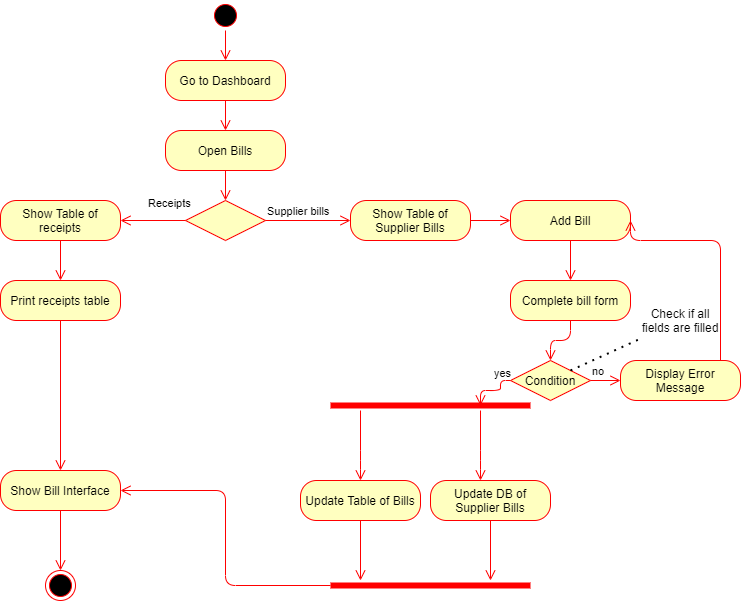

The diagram above was exported from draw.io. Its source (the exported page's mxGraphModel, read from the mxfile embedded in the PNG):
<mxGraphModel dx="1038" dy="580" grid="1" gridSize="10" guides="1" tooltips="1" connect="1" arrows="1" fold="1" page="1" pageScale="1" pageWidth="850" pageHeight="1100" background="none" math="0" shadow="0">
  <root>
    <mxCell id="0" />
    <mxCell id="1" parent="0" />
    <mxCell id="G54PxgKbb4dKJLdtzjYx-1" value="" style="ellipse;html=1;shape=startState;fillColor=#000000;strokeColor=#ff0000;" vertex="1" parent="1">
      <mxGeometry x="330" width="30" height="30" as="geometry" />
    </mxCell>
    <mxCell id="G54PxgKbb4dKJLdtzjYx-2" value="" style="edgeStyle=orthogonalEdgeStyle;html=1;verticalAlign=bottom;endArrow=open;endSize=8;strokeColor=#ff0000;entryX=0.5;entryY=0;entryDx=0;entryDy=0;" edge="1" source="G54PxgKbb4dKJLdtzjYx-1" parent="1" target="G54PxgKbb4dKJLdtzjYx-3">
      <mxGeometry relative="1" as="geometry">
        <mxPoint x="345" y="90" as="targetPoint" />
      </mxGeometry>
    </mxCell>
    <mxCell id="G54PxgKbb4dKJLdtzjYx-3" value="Go to Dashboard" style="rounded=1;whiteSpace=wrap;html=1;arcSize=40;fontColor=#000000;fillColor=#ffffc0;strokeColor=#ff0000;" vertex="1" parent="1">
      <mxGeometry x="285" y="60" width="120" height="40" as="geometry" />
    </mxCell>
    <mxCell id="G54PxgKbb4dKJLdtzjYx-4" value="" style="edgeStyle=orthogonalEdgeStyle;html=1;verticalAlign=bottom;endArrow=open;endSize=8;strokeColor=#ff0000;entryX=0.5;entryY=0;entryDx=0;entryDy=0;" edge="1" source="G54PxgKbb4dKJLdtzjYx-3" parent="1" target="G54PxgKbb4dKJLdtzjYx-5">
      <mxGeometry relative="1" as="geometry">
        <mxPoint x="345" y="190" as="targetPoint" />
      </mxGeometry>
    </mxCell>
    <mxCell id="G54PxgKbb4dKJLdtzjYx-5" value="Open Bills" style="rounded=1;whiteSpace=wrap;html=1;arcSize=40;fontColor=#000000;fillColor=#ffffc0;strokeColor=#ff0000;" vertex="1" parent="1">
      <mxGeometry x="285" y="130" width="120" height="40" as="geometry" />
    </mxCell>
    <mxCell id="G54PxgKbb4dKJLdtzjYx-6" value="" style="edgeStyle=orthogonalEdgeStyle;html=1;verticalAlign=bottom;endArrow=open;endSize=8;strokeColor=#ff0000;entryX=0.5;entryY=0;entryDx=0;entryDy=0;" edge="1" source="G54PxgKbb4dKJLdtzjYx-5" parent="1" target="G54PxgKbb4dKJLdtzjYx-7">
      <mxGeometry relative="1" as="geometry">
        <mxPoint x="345" y="290" as="targetPoint" />
      </mxGeometry>
    </mxCell>
    <mxCell id="G54PxgKbb4dKJLdtzjYx-7" value="" style="rhombus;whiteSpace=wrap;html=1;fillColor=#ffffc0;strokeColor=#ff0000;" vertex="1" parent="1">
      <mxGeometry x="305" y="200" width="80" height="40" as="geometry" />
    </mxCell>
    <mxCell id="G54PxgKbb4dKJLdtzjYx-8" value="Supplier bills" style="edgeStyle=orthogonalEdgeStyle;html=1;align=left;verticalAlign=bottom;endArrow=open;endSize=8;strokeColor=#ff0000;entryX=0;entryY=0.5;entryDx=0;entryDy=0;" edge="1" source="G54PxgKbb4dKJLdtzjYx-7" parent="1" target="G54PxgKbb4dKJLdtzjYx-12">
      <mxGeometry x="-1" relative="1" as="geometry">
        <mxPoint x="470" y="220" as="targetPoint" />
      </mxGeometry>
    </mxCell>
    <mxCell id="G54PxgKbb4dKJLdtzjYx-9" value="Receipts" style="edgeStyle=orthogonalEdgeStyle;html=1;align=left;verticalAlign=top;endArrow=open;endSize=8;strokeColor=#ff0000;entryX=1;entryY=0.5;entryDx=0;entryDy=0;" edge="1" source="G54PxgKbb4dKJLdtzjYx-7" parent="1" target="G54PxgKbb4dKJLdtzjYx-10">
      <mxGeometry x="0.2" y="-30" relative="1" as="geometry">
        <mxPoint x="240" y="220" as="targetPoint" />
        <Array as="points" />
        <mxPoint as="offset" />
      </mxGeometry>
    </mxCell>
    <mxCell id="G54PxgKbb4dKJLdtzjYx-10" value="Show Table of receipts" style="rounded=1;whiteSpace=wrap;html=1;arcSize=40;fontColor=#000000;fillColor=#ffffc0;strokeColor=#ff0000;" vertex="1" parent="1">
      <mxGeometry x="120" y="200" width="120" height="40" as="geometry" />
    </mxCell>
    <mxCell id="G54PxgKbb4dKJLdtzjYx-11" value="" style="edgeStyle=orthogonalEdgeStyle;html=1;verticalAlign=bottom;endArrow=open;endSize=8;strokeColor=#ff0000;entryX=0.5;entryY=0;entryDx=0;entryDy=0;" edge="1" source="G54PxgKbb4dKJLdtzjYx-10" parent="1" target="G54PxgKbb4dKJLdtzjYx-13">
      <mxGeometry relative="1" as="geometry">
        <mxPoint x="180" y="280" as="targetPoint" />
        <Array as="points" />
      </mxGeometry>
    </mxCell>
    <mxCell id="G54PxgKbb4dKJLdtzjYx-12" value="Show Table of Supplier Bills" style="rounded=1;whiteSpace=wrap;html=1;arcSize=40;fontColor=#000000;fillColor=#ffffc0;strokeColor=#ff0000;" vertex="1" parent="1">
      <mxGeometry x="470" y="200" width="120" height="40" as="geometry" />
    </mxCell>
    <mxCell id="G54PxgKbb4dKJLdtzjYx-13" value="Print receipts table" style="rounded=1;whiteSpace=wrap;html=1;arcSize=40;fontColor=#000000;fillColor=#ffffc0;strokeColor=#ff0000;" vertex="1" parent="1">
      <mxGeometry x="120" y="280" width="120" height="40" as="geometry" />
    </mxCell>
    <mxCell id="G54PxgKbb4dKJLdtzjYx-14" value="" style="edgeStyle=orthogonalEdgeStyle;html=1;verticalAlign=bottom;endArrow=open;endSize=8;strokeColor=#ff0000;entryX=0.5;entryY=0;entryDx=0;entryDy=0;" edge="1" source="G54PxgKbb4dKJLdtzjYx-13" parent="1" target="G54PxgKbb4dKJLdtzjYx-37">
      <mxGeometry relative="1" as="geometry">
        <mxPoint x="180" y="360" as="targetPoint" />
      </mxGeometry>
    </mxCell>
    <mxCell id="G54PxgKbb4dKJLdtzjYx-15" value="Add Bill" style="rounded=1;whiteSpace=wrap;html=1;arcSize=40;fontColor=#000000;fillColor=#ffffc0;strokeColor=#ff0000;" vertex="1" parent="1">
      <mxGeometry x="630" y="200" width="120" height="40" as="geometry" />
    </mxCell>
    <mxCell id="G54PxgKbb4dKJLdtzjYx-16" value="" style="edgeStyle=orthogonalEdgeStyle;html=1;verticalAlign=bottom;endArrow=open;endSize=8;strokeColor=#ff0000;entryX=0.5;entryY=0;entryDx=0;entryDy=0;" edge="1" source="G54PxgKbb4dKJLdtzjYx-15" parent="1" target="G54PxgKbb4dKJLdtzjYx-19">
      <mxGeometry relative="1" as="geometry">
        <mxPoint x="690" y="300" as="targetPoint" />
      </mxGeometry>
    </mxCell>
    <mxCell id="G54PxgKbb4dKJLdtzjYx-18" value="" style="edgeStyle=orthogonalEdgeStyle;html=1;verticalAlign=bottom;endArrow=open;endSize=8;strokeColor=#ff0000;exitX=1;exitY=0.5;exitDx=0;exitDy=0;entryX=0;entryY=0.5;entryDx=0;entryDy=0;" edge="1" parent="1" source="G54PxgKbb4dKJLdtzjYx-12" target="G54PxgKbb4dKJLdtzjYx-15">
      <mxGeometry relative="1" as="geometry">
        <mxPoint x="600" y="320" as="targetPoint" />
        <mxPoint x="600" y="280" as="sourcePoint" />
      </mxGeometry>
    </mxCell>
    <mxCell id="G54PxgKbb4dKJLdtzjYx-19" value="Complete bill form" style="rounded=1;whiteSpace=wrap;html=1;arcSize=40;fontColor=#000000;fillColor=#ffffc0;strokeColor=#ff0000;" vertex="1" parent="1">
      <mxGeometry x="630" y="280" width="120" height="40" as="geometry" />
    </mxCell>
    <mxCell id="G54PxgKbb4dKJLdtzjYx-20" value="" style="edgeStyle=orthogonalEdgeStyle;html=1;verticalAlign=bottom;endArrow=open;endSize=8;strokeColor=#ff0000;entryX=0.5;entryY=0;entryDx=0;entryDy=0;" edge="1" source="G54PxgKbb4dKJLdtzjYx-19" parent="1" target="G54PxgKbb4dKJLdtzjYx-21">
      <mxGeometry relative="1" as="geometry">
        <mxPoint x="690" y="370" as="targetPoint" />
      </mxGeometry>
    </mxCell>
    <mxCell id="G54PxgKbb4dKJLdtzjYx-21" value="Condition" style="rhombus;whiteSpace=wrap;html=1;fillColor=#ffffc0;strokeColor=#ff0000;" vertex="1" parent="1">
      <mxGeometry x="630" y="360" width="80" height="40" as="geometry" />
    </mxCell>
    <mxCell id="G54PxgKbb4dKJLdtzjYx-22" value="no" style="edgeStyle=orthogonalEdgeStyle;html=1;align=left;verticalAlign=bottom;endArrow=open;endSize=8;strokeColor=#ff0000;entryX=0;entryY=0.5;entryDx=0;entryDy=0;" edge="1" source="G54PxgKbb4dKJLdtzjYx-21" parent="1" target="G54PxgKbb4dKJLdtzjYx-26">
      <mxGeometry x="-1" relative="1" as="geometry">
        <mxPoint x="750" y="380" as="targetPoint" />
      </mxGeometry>
    </mxCell>
    <mxCell id="G54PxgKbb4dKJLdtzjYx-23" value="yes" style="edgeStyle=orthogonalEdgeStyle;html=1;align=left;verticalAlign=top;endArrow=open;endSize=8;strokeColor=#ff0000;entryX=0.75;entryY=0.5;entryDx=0;entryDy=0;entryPerimeter=0;" edge="1" source="G54PxgKbb4dKJLdtzjYx-21" parent="1" target="G54PxgKbb4dKJLdtzjYx-28">
      <mxGeometry y="-30" relative="1" as="geometry">
        <mxPoint x="590" y="380" as="targetPoint" />
        <Array as="points">
          <mxPoint x="620" y="380" />
          <mxPoint x="620" y="390" />
          <mxPoint x="600" y="390" />
        </Array>
        <mxPoint as="offset" />
      </mxGeometry>
    </mxCell>
    <mxCell id="G54PxgKbb4dKJLdtzjYx-24" value="Check if all fields are filled" style="text;html=1;strokeColor=none;fillColor=none;align=center;verticalAlign=middle;whiteSpace=wrap;rounded=0;" vertex="1" parent="1">
      <mxGeometry x="760" y="300" width="80" height="40" as="geometry" />
    </mxCell>
    <mxCell id="G54PxgKbb4dKJLdtzjYx-25" value="" style="endArrow=none;dashed=1;html=1;dashPattern=1 3;strokeWidth=2;exitX=1;exitY=0;exitDx=0;exitDy=0;" edge="1" parent="1" source="G54PxgKbb4dKJLdtzjYx-21" target="G54PxgKbb4dKJLdtzjYx-24">
      <mxGeometry width="50" height="50" relative="1" as="geometry">
        <mxPoint x="710" y="360" as="sourcePoint" />
        <mxPoint x="750" y="320" as="targetPoint" />
      </mxGeometry>
    </mxCell>
    <mxCell id="G54PxgKbb4dKJLdtzjYx-26" value="Display Error Message" style="rounded=1;whiteSpace=wrap;html=1;arcSize=40;fontColor=#000000;fillColor=#ffffc0;strokeColor=#ff0000;" vertex="1" parent="1">
      <mxGeometry x="740" y="360" width="120" height="40" as="geometry" />
    </mxCell>
    <mxCell id="G54PxgKbb4dKJLdtzjYx-27" value="" style="edgeStyle=orthogonalEdgeStyle;html=1;verticalAlign=bottom;endArrow=open;endSize=8;strokeColor=#ff0000;entryX=1;entryY=0.5;entryDx=0;entryDy=0;" edge="1" source="G54PxgKbb4dKJLdtzjYx-26" parent="1" target="G54PxgKbb4dKJLdtzjYx-15">
      <mxGeometry relative="1" as="geometry">
        <mxPoint x="770" y="250" as="targetPoint" />
        <Array as="points">
          <mxPoint x="840" y="240" />
          <mxPoint x="750" y="240" />
        </Array>
      </mxGeometry>
    </mxCell>
    <mxCell id="G54PxgKbb4dKJLdtzjYx-28" value="" style="shape=line;html=1;strokeWidth=6;strokeColor=#ff0000;" vertex="1" parent="1">
      <mxGeometry x="450" y="400" width="200" height="10" as="geometry" />
    </mxCell>
    <mxCell id="G54PxgKbb4dKJLdtzjYx-29" value="" style="edgeStyle=orthogonalEdgeStyle;html=1;verticalAlign=bottom;endArrow=open;endSize=8;strokeColor=#ff0000;" edge="1" source="G54PxgKbb4dKJLdtzjYx-28" parent="1">
      <mxGeometry relative="1" as="geometry">
        <mxPoint x="480" y="480" as="targetPoint" />
        <Array as="points">
          <mxPoint x="480" y="460" />
          <mxPoint x="480" y="460" />
        </Array>
      </mxGeometry>
    </mxCell>
    <mxCell id="G54PxgKbb4dKJLdtzjYx-30" value="" style="edgeStyle=orthogonalEdgeStyle;html=1;verticalAlign=bottom;endArrow=open;endSize=8;strokeColor=#ff0000;" edge="1" parent="1">
      <mxGeometry relative="1" as="geometry">
        <mxPoint x="600" y="480" as="targetPoint" />
        <mxPoint x="600" y="410" as="sourcePoint" />
        <Array as="points">
          <mxPoint x="600" y="460" />
          <mxPoint x="600" y="460" />
        </Array>
      </mxGeometry>
    </mxCell>
    <mxCell id="G54PxgKbb4dKJLdtzjYx-31" value="Update Table of Bills" style="rounded=1;whiteSpace=wrap;html=1;arcSize=40;fontColor=#000000;fillColor=#ffffc0;strokeColor=#ff0000;" vertex="1" parent="1">
      <mxGeometry x="420" y="480" width="120" height="40" as="geometry" />
    </mxCell>
    <mxCell id="G54PxgKbb4dKJLdtzjYx-32" value="" style="edgeStyle=orthogonalEdgeStyle;html=1;verticalAlign=bottom;endArrow=open;endSize=8;strokeColor=#ff0000;" edge="1" source="G54PxgKbb4dKJLdtzjYx-31" parent="1">
      <mxGeometry relative="1" as="geometry">
        <mxPoint x="480" y="580" as="targetPoint" />
      </mxGeometry>
    </mxCell>
    <mxCell id="G54PxgKbb4dKJLdtzjYx-33" value="Update DB of Supplier Bills" style="rounded=1;whiteSpace=wrap;html=1;arcSize=40;fontColor=#000000;fillColor=#ffffc0;strokeColor=#ff0000;" vertex="1" parent="1">
      <mxGeometry x="550" y="480" width="120" height="40" as="geometry" />
    </mxCell>
    <mxCell id="G54PxgKbb4dKJLdtzjYx-34" value="" style="edgeStyle=orthogonalEdgeStyle;html=1;verticalAlign=bottom;endArrow=open;endSize=8;strokeColor=#ff0000;" edge="1" source="G54PxgKbb4dKJLdtzjYx-33" parent="1">
      <mxGeometry relative="1" as="geometry">
        <mxPoint x="610" y="580" as="targetPoint" />
      </mxGeometry>
    </mxCell>
    <mxCell id="G54PxgKbb4dKJLdtzjYx-35" value="" style="shape=line;html=1;strokeWidth=6;strokeColor=#ff0000;" vertex="1" parent="1">
      <mxGeometry x="450" y="580" width="200" height="10" as="geometry" />
    </mxCell>
    <mxCell id="G54PxgKbb4dKJLdtzjYx-36" value="" style="edgeStyle=orthogonalEdgeStyle;html=1;verticalAlign=bottom;endArrow=open;endSize=8;strokeColor=#ff0000;entryX=1;entryY=0.5;entryDx=0;entryDy=0;" edge="1" source="G54PxgKbb4dKJLdtzjYx-35" parent="1" target="G54PxgKbb4dKJLdtzjYx-37">
      <mxGeometry relative="1" as="geometry">
        <mxPoint x="550" y="660" as="targetPoint" />
      </mxGeometry>
    </mxCell>
    <mxCell id="G54PxgKbb4dKJLdtzjYx-37" value="Show Bill Interface" style="rounded=1;whiteSpace=wrap;html=1;arcSize=40;fontColor=#000000;fillColor=#ffffc0;strokeColor=#ff0000;" vertex="1" parent="1">
      <mxGeometry x="120" y="470" width="120" height="40" as="geometry" />
    </mxCell>
    <mxCell id="G54PxgKbb4dKJLdtzjYx-38" value="" style="edgeStyle=orthogonalEdgeStyle;html=1;verticalAlign=bottom;endArrow=open;endSize=8;strokeColor=#ff0000;" edge="1" source="G54PxgKbb4dKJLdtzjYx-37" parent="1">
      <mxGeometry relative="1" as="geometry">
        <mxPoint x="180" y="570" as="targetPoint" />
      </mxGeometry>
    </mxCell>
    <mxCell id="G54PxgKbb4dKJLdtzjYx-39" value="" style="ellipse;html=1;shape=endState;fillColor=#000000;strokeColor=#ff0000;" vertex="1" parent="1">
      <mxGeometry x="165" y="570" width="30" height="30" as="geometry" />
    </mxCell>
  </root>
</mxGraphModel>